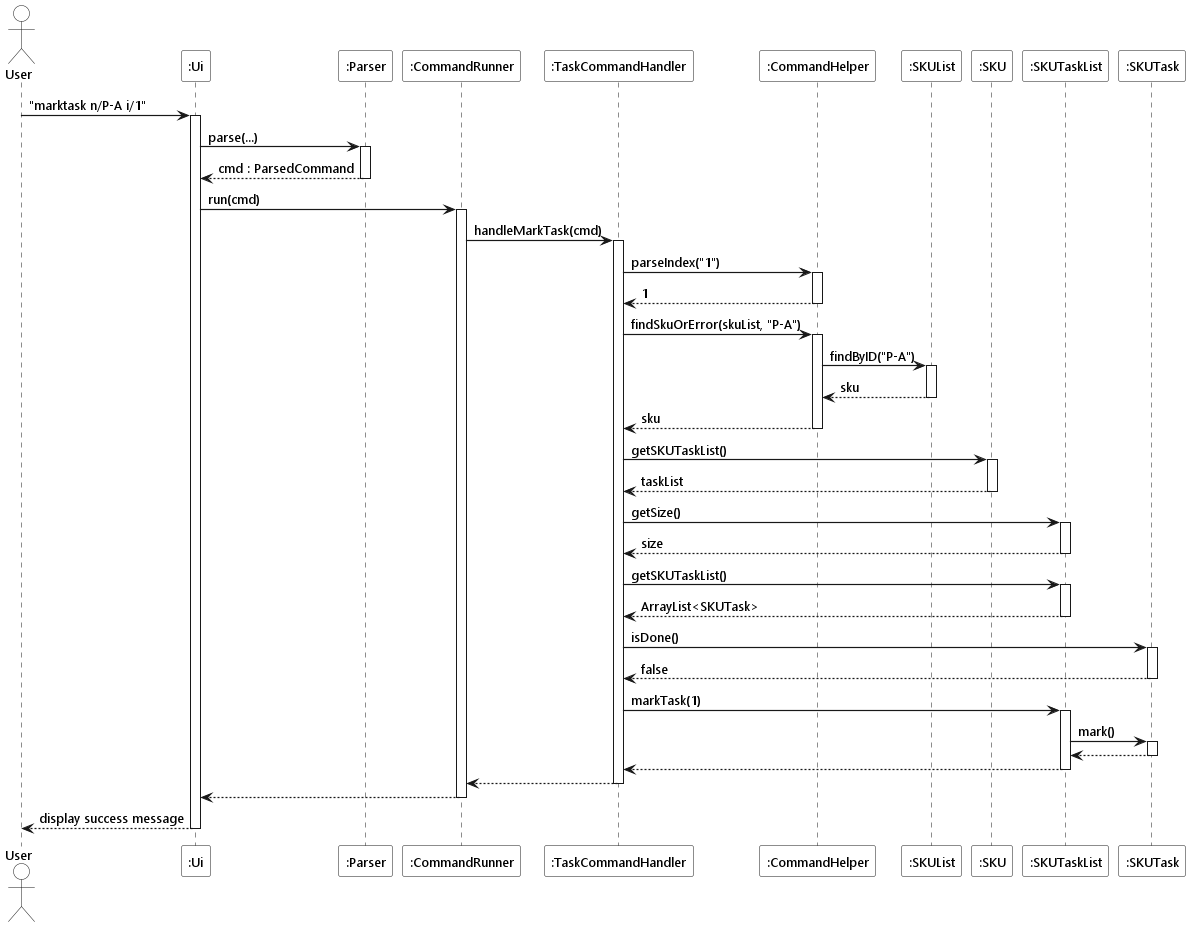

The diagram above was rendered by PlantUML. Its source (embedded in the PNG):
@startuml
!include ../style.puml

Actor User as user USER_COLOR
Participant ":Ui" as ui UI_COLOR
Participant ":Parser" as parser LOGIC_COLOR_T1
Participant ":CommandRunner" as runner LOGIC_COLOR
Participant ":TaskCommandHandler" as handler LOGIC_COLOR
Participant ":CommandHelper" as helper LOGIC_COLOR
Participant ":SKUList" as skuList MODEL_COLOR
Participant ":SKU" as sku MODEL_COLOR_T1
Participant ":SKUTaskList" as taskList MODEL_COLOR_T2
Participant ":SKUTask" as task MODEL_COLOR_T3

user -> ui ++ : "marktask n/P-A i/1"
ui -> parser ++ : parse(...)
return cmd : ParsedCommand

ui -> runner ++ : run(cmd)
runner -> handler ++ : handleMarkTask(cmd)

handler -> helper ++ : parseIndex("1")
return 1

handler -> helper ++ : findSkuOrError(skuList, "P-A")
helper -> skuList ++ : findByID("P-A")
return sku
return sku

handler -> sku ++ : getSKUTaskList()
return taskList

handler -> taskList ++ : getSize()
return size

handler -> taskList ++ : getSKUTaskList()
return ArrayList<SKUTask>

handler -> task ++ : isDone()
return false

handler -> taskList ++ : markTask(1)
taskList -> task ++ : mark()
return
return

return
return
return display success message
@enduml